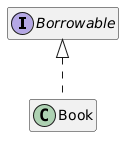

The diagram above was rendered by PlantUML. Its source (embedded in the PNG):
@startuml

hide empty attributes
hide empty methods

interface Borrowable {
}

class Book {
}

Borrowable <|.. Book
@enduml